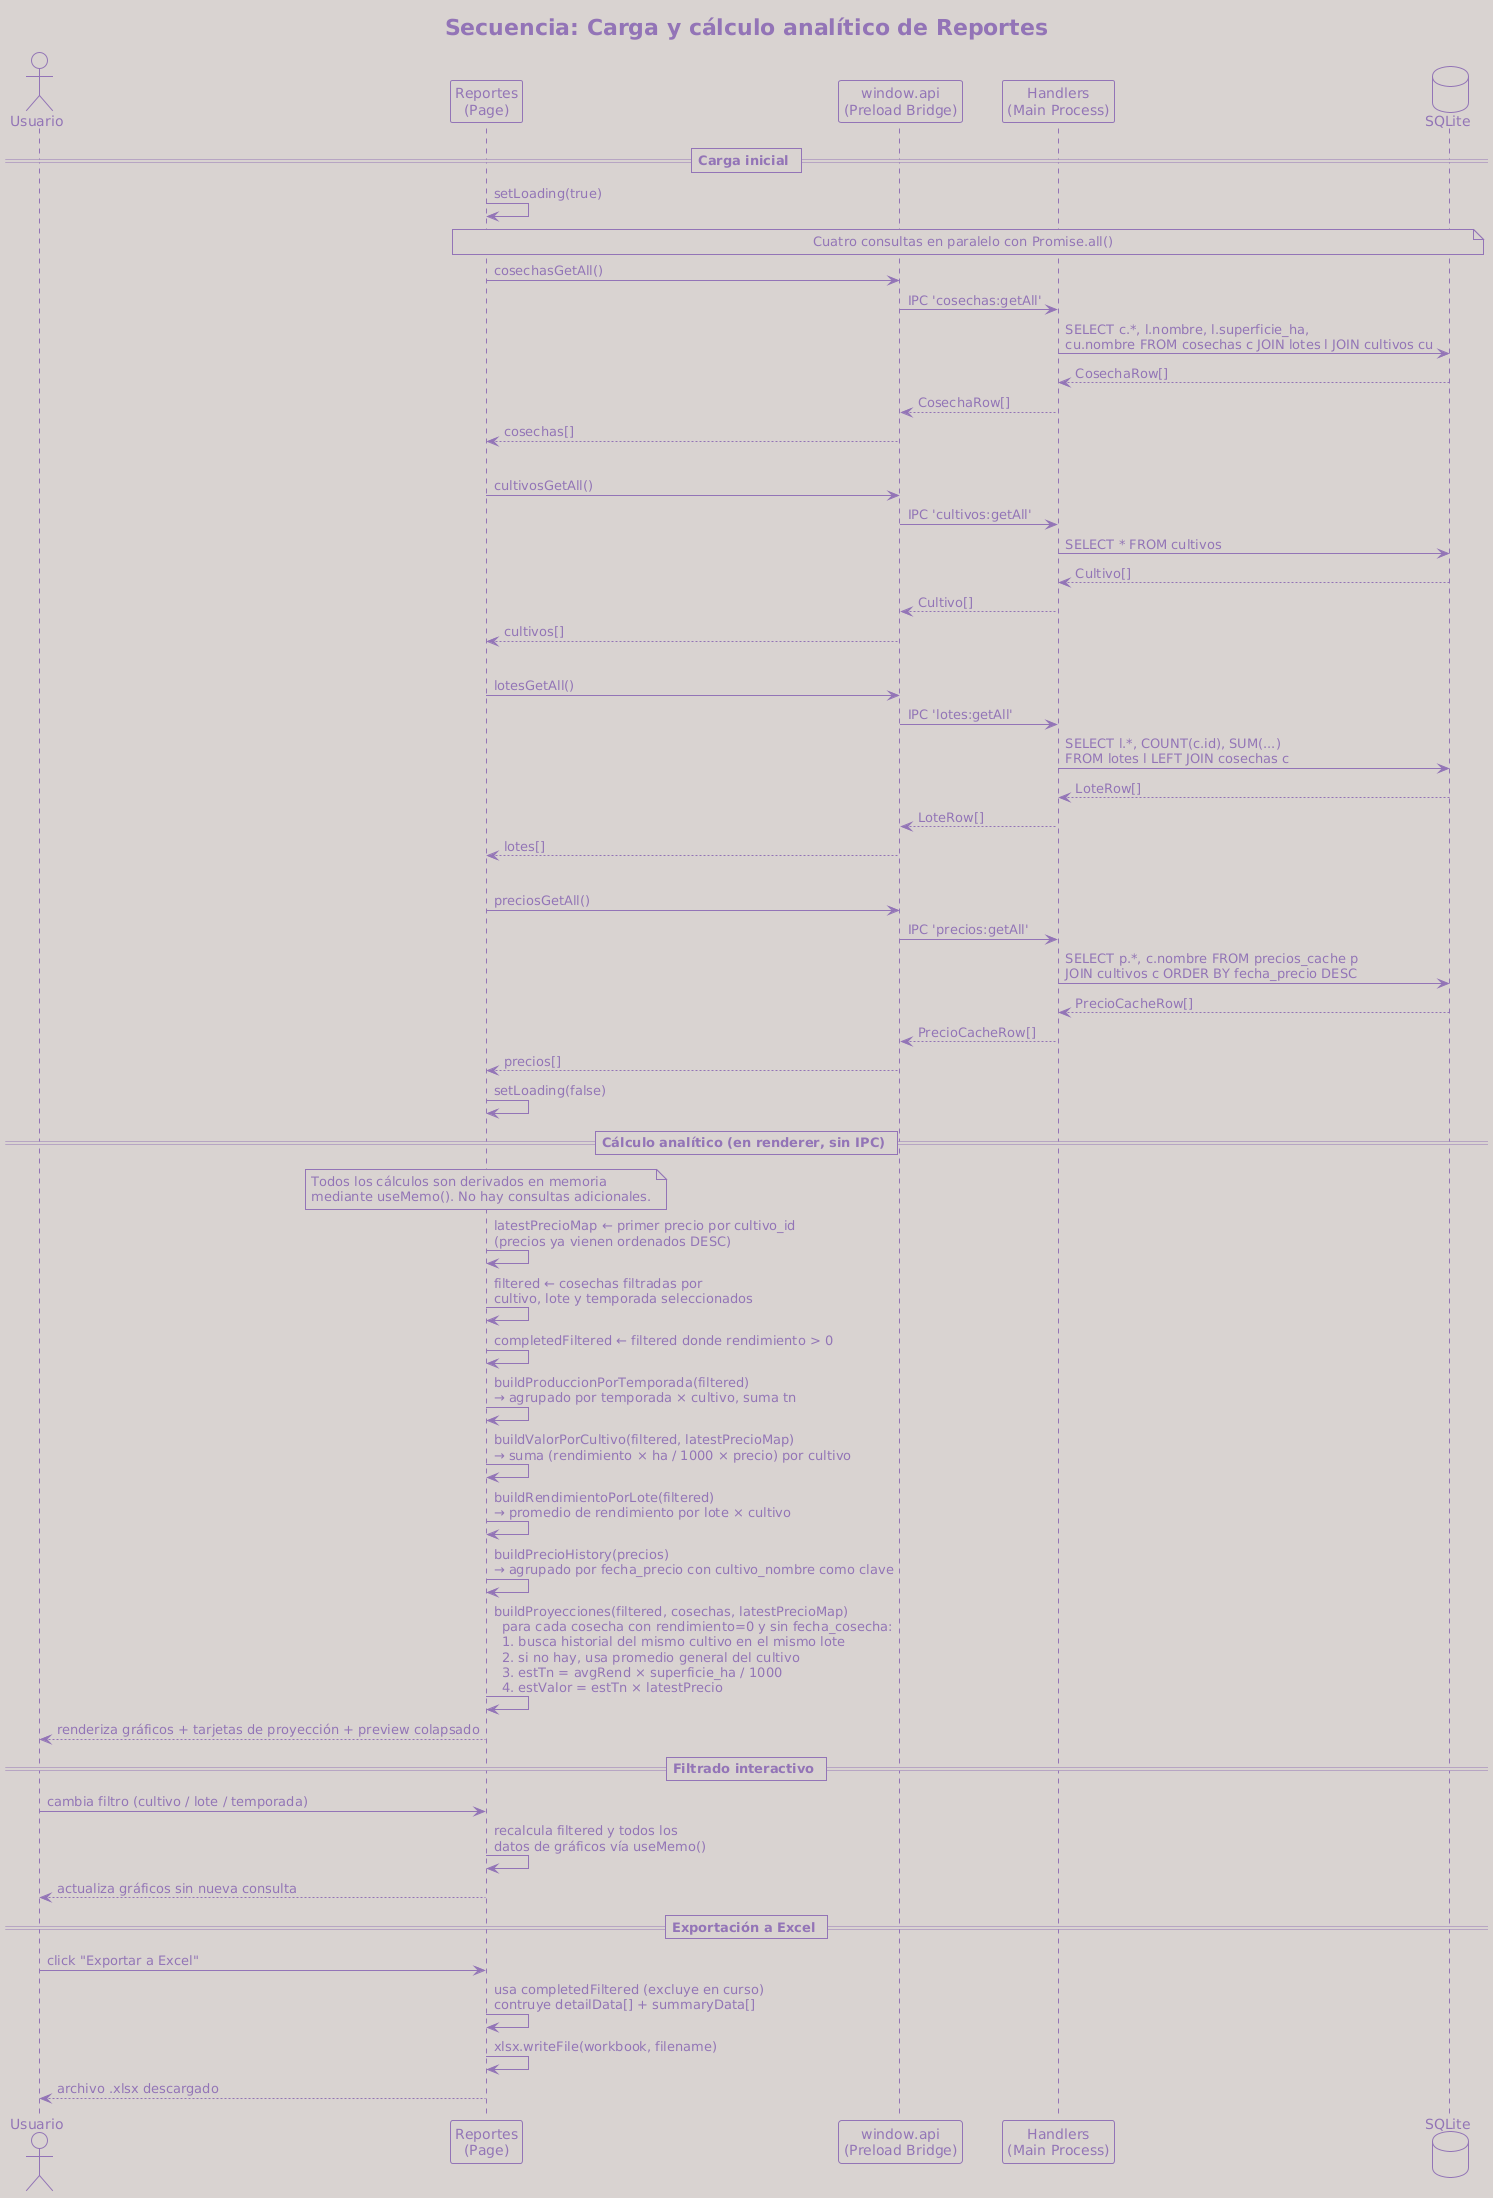

The diagram above was rendered by PlantUML. Its source (embedded in the PNG):
@startuml
title Secuencia: Carga y cálculo analítico de Reportes

skinparam sequenceArrowThickness 1.5
skinparam shadowing false

!theme mimeograph

actor Usuario as U
participant "Reportes\n(Page)" as Page
participant "window.api\n(Preload Bridge)" as API
participant "Handlers\n(Main Process)" as Handler
database "SQLite" as DB

== Carga inicial ==

Page -> Page : setLoading(true)

note over Page, DB
  Cuatro consultas en paralelo con Promise.all()
end note

Page -> API  : cosechasGetAll()
API  -> Handler : IPC 'cosechas:getAll'
Handler -> DB : SELECT c.*, l.nombre, l.superficie_ha,\ncu.nombre FROM cosechas c JOIN lotes l JOIN cultivos cu
DB --> Handler  : CosechaRow[]
Handler --> API : CosechaRow[]
API --> Page    : cosechas[]
|||
Page -> API  : cultivosGetAll()
API  -> Handler : IPC 'cultivos:getAll'
Handler -> DB   : SELECT * FROM cultivos
DB --> Handler  : Cultivo[]
Handler --> API : Cultivo[]
API --> Page    : cultivos[]
|||
Page -> API  : lotesGetAll()
API  -> Handler : IPC 'lotes:getAll'
Handler -> DB   : SELECT l.*, COUNT(c.id), SUM(...)\nFROM lotes l LEFT JOIN cosechas c
DB --> Handler  : LoteRow[]
Handler --> API : LoteRow[]
API --> Page    : lotes[]
|||
Page -> API  : preciosGetAll()
API  -> Handler : IPC 'precios:getAll'
Handler -> DB   : SELECT p.*, c.nombre FROM precios_cache p\nJOIN cultivos c ORDER BY fecha_precio DESC
DB --> Handler  : PrecioCacheRow[]
Handler --> API : PrecioCacheRow[]
API --> Page    : precios[]

Page -> Page : setLoading(false)

== Cálculo analítico (en renderer, sin IPC) ==

note over Page
  Todos los cálculos son derivados en memoria
  mediante useMemo(). No hay consultas adicionales.
end note

Page -> Page : latestPrecioMap ← primer precio por cultivo_id\n(precios ya vienen ordenados DESC)

Page -> Page : filtered ← cosechas filtradas por\ncultivo, lote y temporada seleccionados

Page -> Page : completedFiltered ← filtered donde rendimiento > 0

Page -> Page : buildProduccionPorTemporada(filtered)\n→ agrupado por temporada × cultivo, suma tn

Page -> Page : buildValorPorCultivo(filtered, latestPrecioMap)\n→ suma (rendimiento × ha / 1000 × precio) por cultivo

Page -> Page : buildRendimientoPorLote(filtered)\n→ promedio de rendimiento por lote × cultivo

Page -> Page : buildPrecioHistory(precios)\n→ agrupado por fecha_precio con cultivo_nombre como clave

Page -> Page : buildProyecciones(filtered, cosechas, latestPrecioMap)\n  para cada cosecha con rendimiento=0 y sin fecha_cosecha:\n  1. busca historial del mismo cultivo en el mismo lote\n  2. si no hay, usa promedio general del cultivo\n  3. estTn = avgRend × superficie_ha / 1000\n  4. estValor = estTn × latestPrecio

Page --> U : renderiza gráficos + tarjetas de proyección + preview colapsado

== Filtrado interactivo ==

U -> Page : cambia filtro (cultivo / lote / temporada)
Page -> Page : recalcula filtered y todos los\ndatos de gráficos vía useMemo()
Page --> U : actualiza gráficos sin nueva consulta

== Exportación a Excel ==

U -> Page : click "Exportar a Excel"
Page -> Page : usa completedFiltered (excluye en curso)\ncontruye detailData[] + summaryData[]
Page -> Page : xlsx.writeFile(workbook, filename)
Page --> U : archivo .xlsx descargado
@enduml